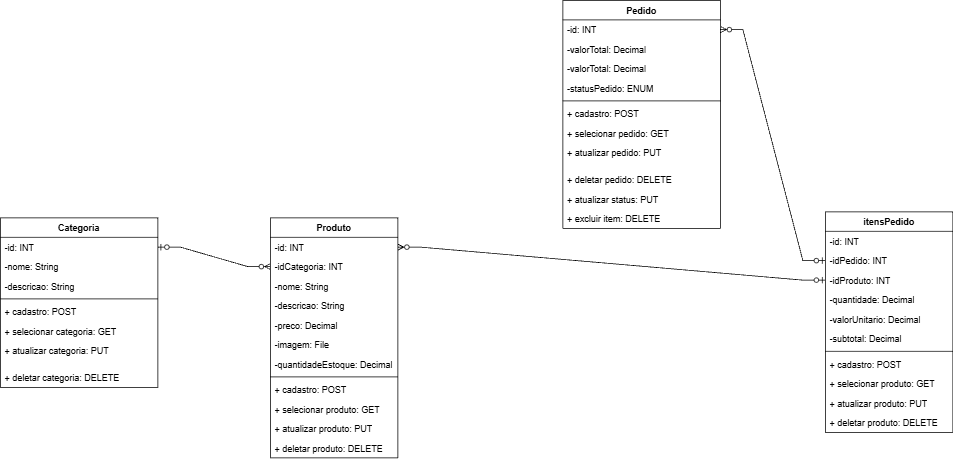

The diagram above was exported from draw.io. Its source (the exported page's mxGraphModel, read from the mxfile embedded in the PNG):
<mxGraphModel dx="1017" dy="1620" grid="1" gridSize="10" guides="1" tooltips="1" connect="1" arrows="1" fold="1" page="1" pageScale="1" pageWidth="827" pageHeight="1169" math="0" shadow="0">
  <root>
    <mxCell id="0" />
    <mxCell id="1" parent="0" />
    <mxCell id="S3peUoDtS1AX3ZH-Z2Nv-6" edge="1" parent="1" style="edgeStyle=orthogonalEdgeStyle;rounded=0;orthogonalLoop=1;jettySize=auto;html=1;exitX=0.5;exitY=1;exitDx=0;exitDy=0;">
      <mxGeometry relative="1" as="geometry">
        <mxPoint x="670" y="210" as="sourcePoint" />
        <mxPoint x="670" y="210" as="targetPoint" />
      </mxGeometry>
    </mxCell>
    <mxCell id="S3peUoDtS1AX3ZH-Z2Nv-15" parent="1" style="swimlane;fontStyle=1;align=center;verticalAlign=top;childLayout=stackLayout;horizontal=1;startSize=26;horizontalStack=0;resizeParent=1;resizeParentMax=0;resizeLast=0;collapsible=1;marginBottom=0;whiteSpace=wrap;html=1;" value="Produto" vertex="1">
      <mxGeometry height="320" width="170" x="460" y="70" as="geometry" />
    </mxCell>
    <mxCell id="S3peUoDtS1AX3ZH-Z2Nv-16" parent="S3peUoDtS1AX3ZH-Z2Nv-15" style="text;strokeColor=none;fillColor=none;align=left;verticalAlign=top;spacingLeft=4;spacingRight=4;overflow=hidden;rotatable=0;points=[[0,0.5],[1,0.5]];portConstraint=eastwest;whiteSpace=wrap;html=1;" value="-id: INT" vertex="1">
      <mxGeometry height="26" width="170" y="26" as="geometry" />
    </mxCell>
    <mxCell id="S3peUoDtS1AX3ZH-Z2Nv-19" parent="S3peUoDtS1AX3ZH-Z2Nv-15" style="text;strokeColor=none;fillColor=none;align=left;verticalAlign=top;spacingLeft=4;spacingRight=4;overflow=hidden;rotatable=0;points=[[0,0.5],[1,0.5]];portConstraint=eastwest;whiteSpace=wrap;html=1;" value="-idCategoria: INT" vertex="1">
      <mxGeometry height="26" width="170" y="52" as="geometry" />
    </mxCell>
    <mxCell id="S3peUoDtS1AX3ZH-Z2Nv-20" parent="S3peUoDtS1AX3ZH-Z2Nv-15" style="text;strokeColor=none;fillColor=none;align=left;verticalAlign=top;spacingLeft=4;spacingRight=4;overflow=hidden;rotatable=0;points=[[0,0.5],[1,0.5]];portConstraint=eastwest;whiteSpace=wrap;html=1;" value="-nome: String" vertex="1">
      <mxGeometry height="26" width="170" y="78" as="geometry" />
    </mxCell>
    <mxCell id="S3peUoDtS1AX3ZH-Z2Nv-21" parent="S3peUoDtS1AX3ZH-Z2Nv-15" style="text;strokeColor=none;fillColor=none;align=left;verticalAlign=top;spacingLeft=4;spacingRight=4;overflow=hidden;rotatable=0;points=[[0,0.5],[1,0.5]];portConstraint=eastwest;whiteSpace=wrap;html=1;" value="-descricao: String" vertex="1">
      <mxGeometry height="26" width="170" y="104" as="geometry" />
    </mxCell>
    <mxCell id="S3peUoDtS1AX3ZH-Z2Nv-22" parent="S3peUoDtS1AX3ZH-Z2Nv-15" style="text;strokeColor=none;fillColor=none;align=left;verticalAlign=top;spacingLeft=4;spacingRight=4;overflow=hidden;rotatable=0;points=[[0,0.5],[1,0.5]];portConstraint=eastwest;whiteSpace=wrap;html=1;" value="-preco: Decimal" vertex="1">
      <mxGeometry height="26" width="170" y="130" as="geometry" />
    </mxCell>
    <mxCell id="S3peUoDtS1AX3ZH-Z2Nv-23" parent="S3peUoDtS1AX3ZH-Z2Nv-15" style="text;strokeColor=none;fillColor=none;align=left;verticalAlign=top;spacingLeft=4;spacingRight=4;overflow=hidden;rotatable=0;points=[[0,0.5],[1,0.5]];portConstraint=eastwest;whiteSpace=wrap;html=1;" value="-imagem: File" vertex="1">
      <mxGeometry height="26" width="170" y="156" as="geometry" />
    </mxCell>
    <mxCell id="S3peUoDtS1AX3ZH-Z2Nv-24" parent="S3peUoDtS1AX3ZH-Z2Nv-15" style="text;strokeColor=none;fillColor=none;align=left;verticalAlign=top;spacingLeft=4;spacingRight=4;overflow=hidden;rotatable=0;points=[[0,0.5],[1,0.5]];portConstraint=eastwest;whiteSpace=wrap;html=1;" value="-quantidadeEstoque: Decimal" vertex="1">
      <mxGeometry height="26" width="170" y="182" as="geometry" />
    </mxCell>
    <mxCell id="S3peUoDtS1AX3ZH-Z2Nv-17" parent="S3peUoDtS1AX3ZH-Z2Nv-15" style="line;strokeWidth=1;fillColor=none;align=left;verticalAlign=middle;spacingTop=-1;spacingLeft=3;spacingRight=3;rotatable=0;labelPosition=right;points=[];portConstraint=eastwest;strokeColor=inherit;" value="" vertex="1">
      <mxGeometry height="8" width="170" y="208" as="geometry" />
    </mxCell>
    <mxCell id="S3peUoDtS1AX3ZH-Z2Nv-18" parent="S3peUoDtS1AX3ZH-Z2Nv-15" style="text;strokeColor=none;fillColor=none;align=left;verticalAlign=top;spacingLeft=4;spacingRight=4;overflow=hidden;rotatable=0;points=[[0,0.5],[1,0.5]];portConstraint=eastwest;whiteSpace=wrap;html=1;" value="+ cadastro: POST" vertex="1">
      <mxGeometry height="26" width="170" y="216" as="geometry" />
    </mxCell>
    <mxCell id="S3peUoDtS1AX3ZH-Z2Nv-25" parent="S3peUoDtS1AX3ZH-Z2Nv-15" style="text;strokeColor=none;fillColor=none;align=left;verticalAlign=top;spacingLeft=4;spacingRight=4;overflow=hidden;rotatable=0;points=[[0,0.5],[1,0.5]];portConstraint=eastwest;whiteSpace=wrap;html=1;" value="+ selecionar produto: GET" vertex="1">
      <mxGeometry height="26" width="170" y="242" as="geometry" />
    </mxCell>
    <mxCell id="S3peUoDtS1AX3ZH-Z2Nv-26" parent="S3peUoDtS1AX3ZH-Z2Nv-15" style="text;strokeColor=none;fillColor=none;align=left;verticalAlign=top;spacingLeft=4;spacingRight=4;overflow=hidden;rotatable=0;points=[[0,0.5],[1,0.5]];portConstraint=eastwest;whiteSpace=wrap;html=1;" value="+ atualizar produto: PUT" vertex="1">
      <mxGeometry height="26" width="170" y="268" as="geometry" />
    </mxCell>
    <mxCell id="S3peUoDtS1AX3ZH-Z2Nv-27" parent="S3peUoDtS1AX3ZH-Z2Nv-15" style="text;strokeColor=none;fillColor=none;align=left;verticalAlign=top;spacingLeft=4;spacingRight=4;overflow=hidden;rotatable=0;points=[[0,0.5],[1,0.5]];portConstraint=eastwest;whiteSpace=wrap;html=1;" value="+ deletar produto: DELETE" vertex="1">
      <mxGeometry height="26" width="170" y="294" as="geometry" />
    </mxCell>
    <mxCell id="S3peUoDtS1AX3ZH-Z2Nv-28" edge="1" parent="1" source="S3peUoDtS1AX3ZH-Z2Nv-30" style="edgeStyle=entityRelationEdgeStyle;fontSize=12;html=1;endArrow=ERzeroToMany;startArrow=ERzeroToOne;rounded=0;exitX=1;exitY=0.5;exitDx=0;exitDy=0;" target="S3peUoDtS1AX3ZH-Z2Nv-19" value="">
      <mxGeometry height="100" relative="1" width="100" as="geometry">
        <mxPoint x="630" y="80" as="sourcePoint" />
        <mxPoint x="320" y="161" as="targetPoint" />
      </mxGeometry>
    </mxCell>
    <mxCell id="S3peUoDtS1AX3ZH-Z2Nv-29" parent="1" style="swimlane;fontStyle=1;align=center;verticalAlign=top;childLayout=stackLayout;horizontal=1;startSize=26;horizontalStack=0;resizeParent=1;resizeParentMax=0;resizeLast=0;collapsible=1;marginBottom=0;whiteSpace=wrap;html=1;" value="Categoria" vertex="1">
      <mxGeometry height="226" width="210" x="100" y="70" as="geometry" />
    </mxCell>
    <mxCell id="S3peUoDtS1AX3ZH-Z2Nv-30" parent="S3peUoDtS1AX3ZH-Z2Nv-29" style="text;strokeColor=none;fillColor=none;align=left;verticalAlign=top;spacingLeft=4;spacingRight=4;overflow=hidden;rotatable=0;points=[[0,0.5],[1,0.5]];portConstraint=eastwest;whiteSpace=wrap;html=1;" value="-id: INT" vertex="1">
      <mxGeometry height="26" width="210" y="26" as="geometry" />
    </mxCell>
    <mxCell id="S3peUoDtS1AX3ZH-Z2Nv-32" parent="S3peUoDtS1AX3ZH-Z2Nv-29" style="text;strokeColor=none;fillColor=none;align=left;verticalAlign=top;spacingLeft=4;spacingRight=4;overflow=hidden;rotatable=0;points=[[0,0.5],[1,0.5]];portConstraint=eastwest;whiteSpace=wrap;html=1;" value="-nome: String" vertex="1">
      <mxGeometry height="26" width="210" y="52" as="geometry" />
    </mxCell>
    <mxCell id="S3peUoDtS1AX3ZH-Z2Nv-33" parent="S3peUoDtS1AX3ZH-Z2Nv-29" style="text;strokeColor=none;fillColor=none;align=left;verticalAlign=top;spacingLeft=4;spacingRight=4;overflow=hidden;rotatable=0;points=[[0,0.5],[1,0.5]];portConstraint=eastwest;whiteSpace=wrap;html=1;" value="-descricao: String" vertex="1">
      <mxGeometry height="26" width="210" y="78" as="geometry" />
    </mxCell>
    <mxCell id="S3peUoDtS1AX3ZH-Z2Nv-37" parent="S3peUoDtS1AX3ZH-Z2Nv-29" style="line;strokeWidth=1;fillColor=none;align=left;verticalAlign=middle;spacingTop=-1;spacingLeft=3;spacingRight=3;rotatable=0;labelPosition=right;points=[];portConstraint=eastwest;strokeColor=inherit;" value="" vertex="1">
      <mxGeometry height="8" width="210" y="104" as="geometry" />
    </mxCell>
    <mxCell id="S3peUoDtS1AX3ZH-Z2Nv-38" parent="S3peUoDtS1AX3ZH-Z2Nv-29" style="text;strokeColor=none;fillColor=none;align=left;verticalAlign=top;spacingLeft=4;spacingRight=4;overflow=hidden;rotatable=0;points=[[0,0.5],[1,0.5]];portConstraint=eastwest;whiteSpace=wrap;html=1;" value="+ cadastro: POST" vertex="1">
      <mxGeometry height="26" width="210" y="112" as="geometry" />
    </mxCell>
    <mxCell id="S3peUoDtS1AX3ZH-Z2Nv-39" parent="S3peUoDtS1AX3ZH-Z2Nv-29" style="text;strokeColor=none;fillColor=none;align=left;verticalAlign=top;spacingLeft=4;spacingRight=4;overflow=hidden;rotatable=0;points=[[0,0.5],[1,0.5]];portConstraint=eastwest;whiteSpace=wrap;html=1;" value="+ selecionar categoria: GET" vertex="1">
      <mxGeometry height="26" width="210" y="138" as="geometry" />
    </mxCell>
    <mxCell id="S3peUoDtS1AX3ZH-Z2Nv-43" parent="S3peUoDtS1AX3ZH-Z2Nv-29" style="text;strokeColor=none;fillColor=none;align=left;verticalAlign=top;spacingLeft=4;spacingRight=4;overflow=hidden;rotatable=0;points=[[0,0.5],[1,0.5]];portConstraint=eastwest;whiteSpace=wrap;html=1;" value="+ atualizar categoria: PUT" vertex="1">
      <mxGeometry height="36" width="210" y="164" as="geometry" />
    </mxCell>
    <mxCell id="S3peUoDtS1AX3ZH-Z2Nv-41" parent="S3peUoDtS1AX3ZH-Z2Nv-29" style="text;strokeColor=none;fillColor=none;align=left;verticalAlign=top;spacingLeft=4;spacingRight=4;overflow=hidden;rotatable=0;points=[[0,0.5],[1,0.5]];portConstraint=eastwest;whiteSpace=wrap;html=1;" value="+ deletar categoria: DELETE" vertex="1">
      <mxGeometry height="26" width="210" y="200" as="geometry" />
    </mxCell>
    <mxCell id="S3peUoDtS1AX3ZH-Z2Nv-44" parent="1" style="swimlane;fontStyle=1;align=center;verticalAlign=top;childLayout=stackLayout;horizontal=1;startSize=26;horizontalStack=0;resizeParent=1;resizeParentMax=0;resizeLast=0;collapsible=1;marginBottom=0;whiteSpace=wrap;html=1;" value="Pedido" vertex="1">
      <mxGeometry height="304" width="210" x="850" y="-220" as="geometry" />
    </mxCell>
    <mxCell id="S3peUoDtS1AX3ZH-Z2Nv-45" parent="S3peUoDtS1AX3ZH-Z2Nv-44" style="text;strokeColor=none;fillColor=none;align=left;verticalAlign=top;spacingLeft=4;spacingRight=4;overflow=hidden;rotatable=0;points=[[0,0.5],[1,0.5]];portConstraint=eastwest;whiteSpace=wrap;html=1;" value="-id: INT" vertex="1">
      <mxGeometry height="26" width="210" y="26" as="geometry" />
    </mxCell>
    <mxCell id="S3peUoDtS1AX3ZH-Z2Nv-46" parent="S3peUoDtS1AX3ZH-Z2Nv-44" style="text;strokeColor=none;fillColor=none;align=left;verticalAlign=top;spacingLeft=4;spacingRight=4;overflow=hidden;rotatable=0;points=[[0,0.5],[1,0.5]];portConstraint=eastwest;whiteSpace=wrap;html=1;" value="-valorTotal: Decimal" vertex="1">
      <mxGeometry height="26" width="210" y="52" as="geometry" />
    </mxCell>
    <mxCell id="S3peUoDtS1AX3ZH-Z2Nv-71" parent="S3peUoDtS1AX3ZH-Z2Nv-44" style="text;strokeColor=none;fillColor=none;align=left;verticalAlign=top;spacingLeft=4;spacingRight=4;overflow=hidden;rotatable=0;points=[[0,0.5],[1,0.5]];portConstraint=eastwest;whiteSpace=wrap;html=1;" value="-valorTotal: Decimal" vertex="1">
      <mxGeometry height="26" width="210" y="78" as="geometry" />
    </mxCell>
    <mxCell id="S3peUoDtS1AX3ZH-Z2Nv-47" parent="S3peUoDtS1AX3ZH-Z2Nv-44" style="text;strokeColor=none;fillColor=none;align=left;verticalAlign=top;spacingLeft=4;spacingRight=4;overflow=hidden;rotatable=0;points=[[0,0.5],[1,0.5]];portConstraint=eastwest;whiteSpace=wrap;html=1;" value="-statusPedido: ENUM" vertex="1">
      <mxGeometry height="26" width="210" y="104" as="geometry" />
    </mxCell>
    <mxCell id="S3peUoDtS1AX3ZH-Z2Nv-48" parent="S3peUoDtS1AX3ZH-Z2Nv-44" style="line;strokeWidth=1;fillColor=none;align=left;verticalAlign=middle;spacingTop=-1;spacingLeft=3;spacingRight=3;rotatable=0;labelPosition=right;points=[];portConstraint=eastwest;strokeColor=inherit;" value="" vertex="1">
      <mxGeometry height="8" width="210" y="130" as="geometry" />
    </mxCell>
    <mxCell id="S3peUoDtS1AX3ZH-Z2Nv-49" parent="S3peUoDtS1AX3ZH-Z2Nv-44" style="text;strokeColor=none;fillColor=none;align=left;verticalAlign=top;spacingLeft=4;spacingRight=4;overflow=hidden;rotatable=0;points=[[0,0.5],[1,0.5]];portConstraint=eastwest;whiteSpace=wrap;html=1;" value="+ cadastro: POST" vertex="1">
      <mxGeometry height="26" width="210" y="138" as="geometry" />
    </mxCell>
    <mxCell id="S3peUoDtS1AX3ZH-Z2Nv-50" parent="S3peUoDtS1AX3ZH-Z2Nv-44" style="text;strokeColor=none;fillColor=none;align=left;verticalAlign=top;spacingLeft=4;spacingRight=4;overflow=hidden;rotatable=0;points=[[0,0.5],[1,0.5]];portConstraint=eastwest;whiteSpace=wrap;html=1;" value="+ selecionar pedido: GET" vertex="1">
      <mxGeometry height="26" width="210" y="164" as="geometry" />
    </mxCell>
    <mxCell id="S3peUoDtS1AX3ZH-Z2Nv-51" parent="S3peUoDtS1AX3ZH-Z2Nv-44" style="text;strokeColor=none;fillColor=none;align=left;verticalAlign=top;spacingLeft=4;spacingRight=4;overflow=hidden;rotatable=0;points=[[0,0.5],[1,0.5]];portConstraint=eastwest;whiteSpace=wrap;html=1;" value="+ atualizar pedido: PUT" vertex="1">
      <mxGeometry height="36" width="210" y="190" as="geometry" />
    </mxCell>
    <mxCell id="S3peUoDtS1AX3ZH-Z2Nv-52" parent="S3peUoDtS1AX3ZH-Z2Nv-44" style="text;strokeColor=none;fillColor=none;align=left;verticalAlign=top;spacingLeft=4;spacingRight=4;overflow=hidden;rotatable=0;points=[[0,0.5],[1,0.5]];portConstraint=eastwest;whiteSpace=wrap;html=1;" value="+ deletar pedido: DELETE" vertex="1">
      <mxGeometry height="26" width="210" y="226" as="geometry" />
    </mxCell>
    <mxCell id="S3peUoDtS1AX3ZH-Z2Nv-53" parent="S3peUoDtS1AX3ZH-Z2Nv-44" style="text;strokeColor=none;fillColor=none;align=left;verticalAlign=top;spacingLeft=4;spacingRight=4;overflow=hidden;rotatable=0;points=[[0,0.5],[1,0.5]];portConstraint=eastwest;whiteSpace=wrap;html=1;" value="+ atualizar status: PUT" vertex="1">
      <mxGeometry height="26" width="210" y="252" as="geometry" />
    </mxCell>
    <mxCell id="S3peUoDtS1AX3ZH-Z2Nv-54" parent="S3peUoDtS1AX3ZH-Z2Nv-44" style="text;strokeColor=none;fillColor=none;align=left;verticalAlign=top;spacingLeft=4;spacingRight=4;overflow=hidden;rotatable=0;points=[[0,0.5],[1,0.5]];portConstraint=eastwest;whiteSpace=wrap;html=1;" value="+ excluir item: DELETE" vertex="1">
      <mxGeometry height="26" width="210" y="278" as="geometry" />
    </mxCell>
    <mxCell id="S3peUoDtS1AX3ZH-Z2Nv-55" parent="1" style="swimlane;fontStyle=1;align=center;verticalAlign=top;childLayout=stackLayout;horizontal=1;startSize=26;horizontalStack=0;resizeParent=1;resizeParentMax=0;resizeLast=0;collapsible=1;marginBottom=0;whiteSpace=wrap;html=1;" value="itensPedido" vertex="1">
      <mxGeometry height="294" width="170" x="1200" y="62" as="geometry" />
    </mxCell>
    <mxCell id="S3peUoDtS1AX3ZH-Z2Nv-56" parent="S3peUoDtS1AX3ZH-Z2Nv-55" style="text;strokeColor=none;fillColor=none;align=left;verticalAlign=top;spacingLeft=4;spacingRight=4;overflow=hidden;rotatable=0;points=[[0,0.5],[1,0.5]];portConstraint=eastwest;whiteSpace=wrap;html=1;" value="-id: INT" vertex="1">
      <mxGeometry height="26" width="170" y="26" as="geometry" />
    </mxCell>
    <mxCell id="S3peUoDtS1AX3ZH-Z2Nv-57" parent="S3peUoDtS1AX3ZH-Z2Nv-55" style="text;strokeColor=none;fillColor=none;align=left;verticalAlign=top;spacingLeft=4;spacingRight=4;overflow=hidden;rotatable=0;points=[[0,0.5],[1,0.5]];portConstraint=eastwest;whiteSpace=wrap;html=1;" value="-idPedido: INT" vertex="1">
      <mxGeometry height="26" width="170" y="52" as="geometry" />
    </mxCell>
    <mxCell id="S3peUoDtS1AX3ZH-Z2Nv-68" parent="S3peUoDtS1AX3ZH-Z2Nv-55" style="text;strokeColor=none;fillColor=none;align=left;verticalAlign=top;spacingLeft=4;spacingRight=4;overflow=hidden;rotatable=0;points=[[0,0.5],[1,0.5]];portConstraint=eastwest;whiteSpace=wrap;html=1;" value="-idProduto: INT" vertex="1">
      <mxGeometry height="26" width="170" y="78" as="geometry" />
    </mxCell>
    <mxCell id="S3peUoDtS1AX3ZH-Z2Nv-62" parent="S3peUoDtS1AX3ZH-Z2Nv-55" style="text;strokeColor=none;fillColor=none;align=left;verticalAlign=top;spacingLeft=4;spacingRight=4;overflow=hidden;rotatable=0;points=[[0,0.5],[1,0.5]];portConstraint=eastwest;whiteSpace=wrap;html=1;" value="-quantidade: Decimal" vertex="1">
      <mxGeometry height="26" width="170" y="104" as="geometry" />
    </mxCell>
    <mxCell id="S3peUoDtS1AX3ZH-Z2Nv-69" parent="S3peUoDtS1AX3ZH-Z2Nv-55" style="text;strokeColor=none;fillColor=none;align=left;verticalAlign=top;spacingLeft=4;spacingRight=4;overflow=hidden;rotatable=0;points=[[0,0.5],[1,0.5]];portConstraint=eastwest;whiteSpace=wrap;html=1;" value="-valorUnitario: Decimal" vertex="1">
      <mxGeometry height="26" width="170" y="130" as="geometry" />
    </mxCell>
    <mxCell id="S3peUoDtS1AX3ZH-Z2Nv-70" parent="S3peUoDtS1AX3ZH-Z2Nv-55" style="text;strokeColor=none;fillColor=none;align=left;verticalAlign=top;spacingLeft=4;spacingRight=4;overflow=hidden;rotatable=0;points=[[0,0.5],[1,0.5]];portConstraint=eastwest;whiteSpace=wrap;html=1;" value="-subtotal: Decimal" vertex="1">
      <mxGeometry height="26" width="170" y="156" as="geometry" />
    </mxCell>
    <mxCell id="S3peUoDtS1AX3ZH-Z2Nv-63" parent="S3peUoDtS1AX3ZH-Z2Nv-55" style="line;strokeWidth=1;fillColor=none;align=left;verticalAlign=middle;spacingTop=-1;spacingLeft=3;spacingRight=3;rotatable=0;labelPosition=right;points=[];portConstraint=eastwest;strokeColor=inherit;" value="" vertex="1">
      <mxGeometry height="8" width="170" y="182" as="geometry" />
    </mxCell>
    <mxCell id="S3peUoDtS1AX3ZH-Z2Nv-64" parent="S3peUoDtS1AX3ZH-Z2Nv-55" style="text;strokeColor=none;fillColor=none;align=left;verticalAlign=top;spacingLeft=4;spacingRight=4;overflow=hidden;rotatable=0;points=[[0,0.5],[1,0.5]];portConstraint=eastwest;whiteSpace=wrap;html=1;" value="+ cadastro: POST" vertex="1">
      <mxGeometry height="26" width="170" y="190" as="geometry" />
    </mxCell>
    <mxCell id="S3peUoDtS1AX3ZH-Z2Nv-65" parent="S3peUoDtS1AX3ZH-Z2Nv-55" style="text;strokeColor=none;fillColor=none;align=left;verticalAlign=top;spacingLeft=4;spacingRight=4;overflow=hidden;rotatable=0;points=[[0,0.5],[1,0.5]];portConstraint=eastwest;whiteSpace=wrap;html=1;" value="+ selecionar produto: GET" vertex="1">
      <mxGeometry height="26" width="170" y="216" as="geometry" />
    </mxCell>
    <mxCell id="S3peUoDtS1AX3ZH-Z2Nv-66" parent="S3peUoDtS1AX3ZH-Z2Nv-55" style="text;strokeColor=none;fillColor=none;align=left;verticalAlign=top;spacingLeft=4;spacingRight=4;overflow=hidden;rotatable=0;points=[[0,0.5],[1,0.5]];portConstraint=eastwest;whiteSpace=wrap;html=1;" value="+ atualizar produto: PUT" vertex="1">
      <mxGeometry height="26" width="170" y="242" as="geometry" />
    </mxCell>
    <mxCell id="S3peUoDtS1AX3ZH-Z2Nv-67" parent="S3peUoDtS1AX3ZH-Z2Nv-55" style="text;strokeColor=none;fillColor=none;align=left;verticalAlign=top;spacingLeft=4;spacingRight=4;overflow=hidden;rotatable=0;points=[[0,0.5],[1,0.5]];portConstraint=eastwest;whiteSpace=wrap;html=1;" value="+ deletar produto: DELETE" vertex="1">
      <mxGeometry height="26" width="170" y="268" as="geometry" />
    </mxCell>
    <mxCell id="S3peUoDtS1AX3ZH-Z2Nv-72" edge="1" parent="1" source="S3peUoDtS1AX3ZH-Z2Nv-57" style="edgeStyle=entityRelationEdgeStyle;fontSize=12;html=1;endArrow=ERzeroToMany;startArrow=ERzeroToOne;rounded=0;exitX=0;exitY=0.5;exitDx=0;exitDy=0;entryX=1;entryY=0.5;entryDx=0;entryDy=0;" target="S3peUoDtS1AX3ZH-Z2Nv-45" value="">
      <mxGeometry height="100" relative="1" width="100" as="geometry">
        <mxPoint x="980" y="120" as="sourcePoint" />
        <mxPoint x="1130" y="146" as="targetPoint" />
      </mxGeometry>
    </mxCell>
    <mxCell id="S3peUoDtS1AX3ZH-Z2Nv-73" edge="1" parent="1" source="S3peUoDtS1AX3ZH-Z2Nv-68" style="edgeStyle=entityRelationEdgeStyle;fontSize=12;html=1;endArrow=ERzeroToMany;startArrow=ERzeroToOne;rounded=0;exitX=0;exitY=0.5;exitDx=0;exitDy=0;entryX=1;entryY=0.5;entryDx=0;entryDy=0;" target="S3peUoDtS1AX3ZH-Z2Nv-16" value="">
      <mxGeometry height="100" relative="1" width="100" as="geometry">
        <mxPoint x="920" y="148" as="sourcePoint" />
        <mxPoint x="680" y="130" as="targetPoint" />
      </mxGeometry>
    </mxCell>
  </root>
</mxGraphModel>